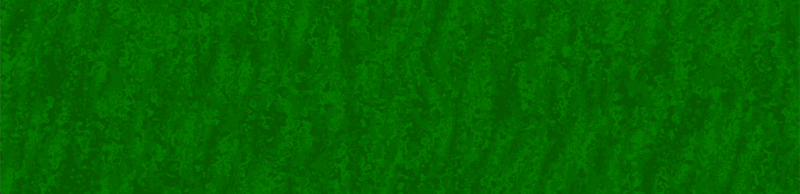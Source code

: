 # Source: grass.blend  (saved by Blender 3.5.10; exported with 4.5.12 LTS)
import bpy
from mathutils import Matrix  # noqa: F401  (used for matrix-valued properties, if any)

bpy.ops.wm.read_factory_settings(use_empty=True)
scene = bpy.context.scene
scene.name = 'Scene'

# ---- collections
col_collection = bpy.data.collections.new('Collection'); scene.collection.children.link(col_collection)

# ---- materials (node trees are filled in below, after node groups)
mat_material_001 = bpy.data.materials.new('Material.001')
mat_material_001.use_transparent_shadow = False

# ---- material node trees
mat_material_001.use_nodes = True; mat_material_001.node_tree.nodes.clear()
_N = mat_material_001.node_tree.nodes; _L = mat_material_001.node_tree.links
n0 = _N.new('ShaderNodeOutputMaterial'); n0.name = 'Material Output'; n0.location = (1030, 300)
n1 = _N.new('ShaderNodeTexCoord'); n1.name = 'Texture Coordinate'; n1.location = (-1233, 255)
n2 = _N.new('ShaderNodeVectorMath'); n2.name = 'Vector Math.001'; n2.location = (-752, 620)
n2.operation = 'SNAP'
n2.inputs[1].default_value = (0.004, 0.004, 0.004)
n3 = _N.new('ShaderNodeTexNoise'); n3.name = 'Noise Texture.001'; n3.location = (-778, 36)
n3.inputs[2].default_value = -5.8
n4 = _N.new('ShaderNodeVectorMath'); n4.name = 'Vector Math.003'; n4.location = (-601, 229)
n5 = _N.new('ShaderNodeMapping'); n5.name = 'Mapping'; n5.location = (-1010, 280)
n5.inputs[3].default_value = (1.9, 1.0, 1.0)
n6 = _N.new('ShaderNodeTexNoise'); n6.name = 'Noise Texture.002'; n6.location = (-566, 3)
n6.inputs[2].default_value = 111.3
n7 = _N.new('ShaderNodeMapping'); n7.name = 'Mapping.001'; n7.location = (-381, 282)
n7.inputs[3].default_value = (1.9, 1.0, 1.0)
n8 = _N.new('ShaderNodeTexVoronoi'); n8.name = 'Voronoi Texture'; n8.location = (-161, 348)
n8.inputs[2].default_value = 4.5
n9 = _N.new('ShaderNodeValToRGB'); n9.name = 'ColorRamp'; n9.location = (81, 343)
n9.color_ramp.interpolation = 'CONSTANT'
while len(n9.color_ramp.elements) > 1: n9.color_ramp.elements.remove(n9.color_ramp.elements[-1])
n9.color_ramp.elements[0].position = 0.0; n9.color_ramp.elements[0].color = (0.0, 0.0, 0.0, 1.0)
_e = n9.color_ramp.elements.new(0.358); _e.color = (0.1039, 0.1039, 0.1039, 1.0)
_e = n9.color_ramp.elements.new(0.624); _e.color = (0.5, 0.5, 0.5, 1.0)
_e = n9.color_ramp.elements.new(1.0); _e.color = (1.0, 1.0, 1.0, 1.0)
n10 = _N.new('ShaderNodeValToRGB'); n10.name = 'ColorRamp.001'; n10.location = (610, 383)
while len(n10.color_ramp.elements) > 1: n10.color_ramp.elements.remove(n10.color_ramp.elements[-1])
n10.color_ramp.elements[0].position = 0.04; n10.color_ramp.elements[0].color = (0.00124, 0.1574, 0.0, 1.0)
_e = n10.color_ramp.elements.new(0.24); _e.color = (0.0, 0.0, 0.0, 1.0)
_e = n10.color_ramp.elements.new(0.48); _e.color = (0.001262, 0.07732, 0.0, 1.0)
_L.new(n9.outputs[0], n10.inputs[0])
_L.new(n5.outputs[0], n4.inputs[0])
_L.new(n3.outputs[0], n4.inputs[1])
_L.new(n7.outputs[0], n8.inputs[0])
_L.new(n8.outputs[0], n9.inputs[0])
_L.new(n1.outputs[2], n5.inputs[0])
_L.new(n4.outputs[0], n7.inputs[0])
_L.new(n6.outputs[0], n7.inputs[1])
_L.new(n10.outputs[0], n0.inputs[0])
n0.is_active_output = True

# ---- world
world_world = bpy.data.worlds.new('World'); scene.world = world_world
world_world.use_nodes = True; world_world.node_tree.nodes.clear()
_N = world_world.node_tree.nodes; _L = world_world.node_tree.links
n0 = _N.new('ShaderNodeOutputWorld'); n0.name = 'World Output'; n0.location = (300, 300)
n1 = _N.new('ShaderNodeBackground'); n1.name = 'Background'; n1.location = (10, 300)
n1.inputs[0].default_value = (0.05088, 0.05088, 0.05088, 1.0)
_L.new(n1.outputs[0], n0.inputs[0])
n0.is_active_output = True
world_world.color = (0.05088, 0.05088, 0.05088)
world_world.use_sun_shadow = False
world_world.sun_shadow_jitter_overblur = 0.0

# ---- cameras
cam_camera = bpy.data.cameras.new('Camera')
cam_camera.type = 'ORTHO'
cam_camera.clip_end = 100.0
cam_camera.ortho_scale = 2.0

# ---- lights
light_light = bpy.data.lights.new('Light', 'POINT')
light_light.transmission_factor = 0.0
light_light.energy = 1000.0
light_light.shadow_soft_size = 0.1
light_light.shadow_maximum_resolution = 0.006
light_light.use_absolute_resolution = True

# ---- meshes
me_plane = bpy.data.meshes.new('Plane')
me_plane.from_pydata([(-1.0, -1.0, 0.0), (1.0, -1.0, 0.0), (-1.0, 1.0, 0.0), (1.0, 1.0, 0.0)], [], [(0, 1, 3, 2)])
_uv = me_plane.uv_layers.new(name='UVMap')
_uv.uv.foreach_set('vector', [-1.259, -1.259, 2.259, -1.259, 2.259, 2.259, -1.259, 2.259])
me_plane.materials.append(mat_material_001)
me_plane.update()

# ---- objects
ob_light = bpy.data.objects.new('Light', light_light)
ob_camera = bpy.data.objects.new('Camera', cam_camera)
ob_plane = bpy.data.objects.new('Plane', me_plane)

# ---- transforms, parenting, visibility, modifiers, constraints
ob_light.location = (4.076, 1.005, 5.904)
ob_light.rotation_euler = (0.6503, 0.05522, 1.866)
ob_light.lock_rotations_4d = False
ob_light.empty_display_type = 'ARROWS'
ob_light.color = (0.0, 0.0, 0.0, 0.0)
ob_light.lineart.crease_threshold = 0.0
ob_camera.location = (0.0, 0.0, 3.526)
ob_camera.lock_rotations_4d = False
ob_camera.empty_display_type = 'ARROWS'
ob_camera.color = (0.0, 0.0, 0.0, 0.0)
ob_camera.display_type = 'WIRE'
ob_camera.lineart.crease_threshold = 0.0
ob_plane.location = (0.0, 0.0, 0.0)

# ---- collection membership
col_collection.objects.link(ob_light)
col_collection.objects.link(ob_camera)
col_collection.objects.link(ob_plane)

# ---- scene / render settings (as saved in the file)
scene.camera = ob_camera
scene.frame_start = 1; scene.frame_end = 250; scene.frame_set(10)
scene.render.engine = 'BLENDER_EEVEE_NEXT'
scene.render.resolution_x = 350
scene.render.resolution_y = 85
scene.cycles.sampling_pattern = 'TABULATED_SOBOL'
scene.eevee.taa_samples = 1
scene.eevee.taa_render_samples = 1
scene.view_settings.view_transform = 'Filmic'
bpy.context.view_layer.update()
